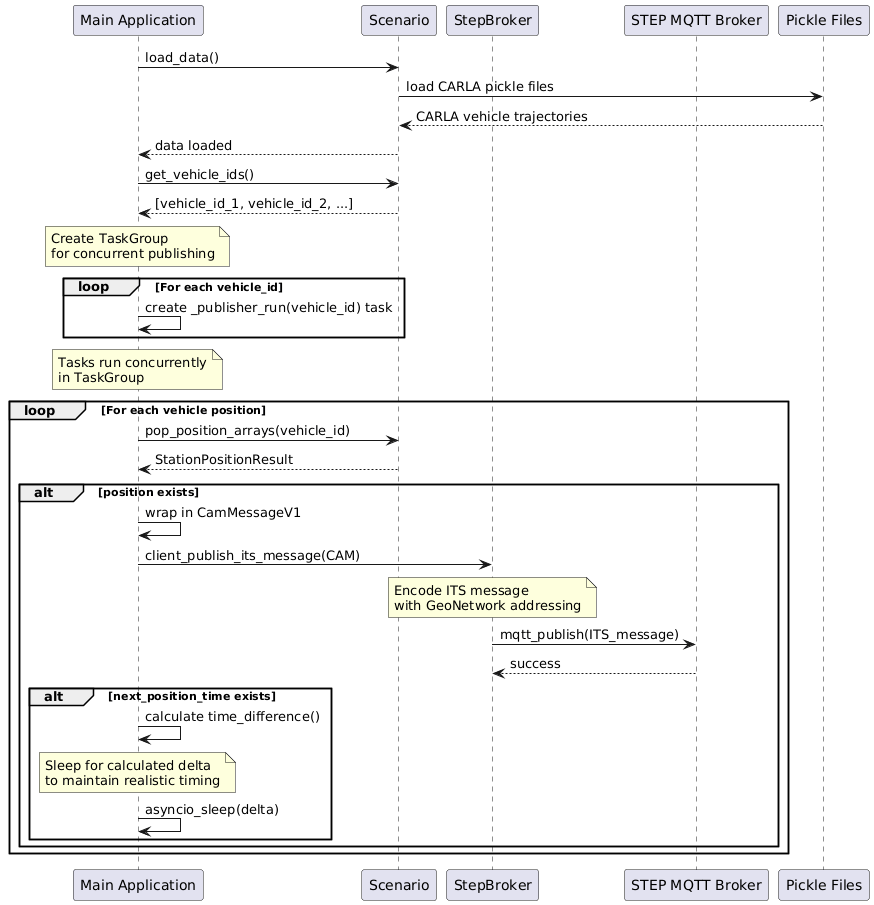

The diagram above was rendered by PlantUML. Its source (embedded in the PNG):
@startuml
participant "Main Application" as Main
participant "Scenario" as Scenario
participant "StepBroker" as Broker
participant "STEP MQTT Broker" as MQTT
participant "Pickle Files" as PKL

Main -> Scenario : load_data()
Scenario -> PKL : load CARLA pickle files
PKL --> Scenario : CARLA vehicle trajectories
Scenario --> Main : data loaded

Main -> Scenario : get_vehicle_ids()
Scenario --> Main : [vehicle_id_1, vehicle_id_2, ...]

note over Main
   Create TaskGroup
   for concurrent publishing
end note

loop For each vehicle_id
   Main -> Main : create _publisher_run(vehicle_id) task
end

note over Main
   Tasks run concurrently
   in TaskGroup
end note

loop For each vehicle position
   Main -> Scenario : pop_position_arrays(vehicle_id)
   Scenario --> Main : StationPositionResult

   alt position exists
      Main -> Main : wrap in CamMessageV1
      Main -> Broker : client_publish_its_message(CAM)
      note over Broker
         Encode ITS message
         with GeoNetwork addressing
      end note
      Broker -> MQTT : mqtt_publish(ITS_message)
      MQTT --> Broker : success

      alt next_position_time exists
         Main -> Main : calculate time_difference()
         note over Main
            Sleep for calculated delta
            to maintain realistic timing
         end note
         Main -> Main : asyncio_sleep(delta)
      end
   end
end
@enduml